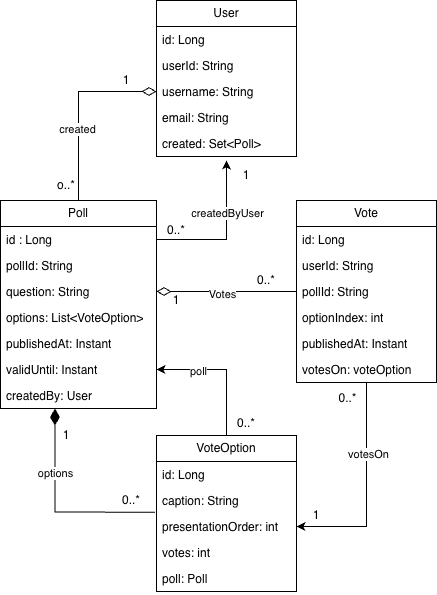

The diagram above was exported from draw.io. Its source (the exported page's mxGraphModel, read from the mxfile embedded in the PNG):
<mxGraphModel dx="1911" dy="703" grid="1" gridSize="10" guides="1" tooltips="1" connect="1" arrows="1" fold="1" page="1" pageScale="1" pageWidth="827" pageHeight="1169" math="0" shadow="0">
  <root>
    <mxCell id="0" />
    <mxCell id="1" parent="0" />
    <mxCell id="Dg_RnGgOtf448ul5BQ5c-1" value="User" style="swimlane;fontStyle=0;childLayout=stackLayout;horizontal=1;startSize=26;fillColor=none;horizontalStack=0;resizeParent=1;resizeParentMax=0;resizeLast=0;collapsible=1;marginBottom=0;whiteSpace=wrap;html=1;" vertex="1" parent="1">
      <mxGeometry x="100" y="150" width="140" height="156" as="geometry">
        <mxRectangle x="150" y="100" width="70" height="30" as="alternateBounds" />
      </mxGeometry>
    </mxCell>
    <mxCell id="Dg_RnGgOtf448ul5BQ5c-2" value="id: Long" style="text;strokeColor=none;fillColor=none;align=left;verticalAlign=top;spacingLeft=4;spacingRight=4;overflow=hidden;rotatable=0;points=[[0,0.5],[1,0.5]];portConstraint=eastwest;whiteSpace=wrap;html=1;" vertex="1" parent="Dg_RnGgOtf448ul5BQ5c-1">
      <mxGeometry y="26" width="140" height="26" as="geometry" />
    </mxCell>
    <mxCell id="Dg_RnGgOtf448ul5BQ5c-3" value="userId: String" style="text;strokeColor=none;fillColor=none;align=left;verticalAlign=top;spacingLeft=4;spacingRight=4;overflow=hidden;rotatable=0;points=[[0,0.5],[1,0.5]];portConstraint=eastwest;whiteSpace=wrap;html=1;" vertex="1" parent="Dg_RnGgOtf448ul5BQ5c-1">
      <mxGeometry y="52" width="140" height="26" as="geometry" />
    </mxCell>
    <mxCell id="Dg_RnGgOtf448ul5BQ5c-4" value="username: String&lt;div&gt;&lt;br&gt;&lt;/div&gt;" style="text;strokeColor=none;fillColor=none;align=left;verticalAlign=top;spacingLeft=4;spacingRight=4;overflow=hidden;rotatable=0;points=[[0,0.5],[1,0.5]];portConstraint=eastwest;whiteSpace=wrap;html=1;" vertex="1" parent="Dg_RnGgOtf448ul5BQ5c-1">
      <mxGeometry y="78" width="140" height="26" as="geometry" />
    </mxCell>
    <mxCell id="Dg_RnGgOtf448ul5BQ5c-5" value="email: String" style="text;strokeColor=none;fillColor=none;align=left;verticalAlign=top;spacingLeft=4;spacingRight=4;overflow=hidden;rotatable=0;points=[[0,0.5],[1,0.5]];portConstraint=eastwest;whiteSpace=wrap;html=1;" vertex="1" parent="Dg_RnGgOtf448ul5BQ5c-1">
      <mxGeometry y="104" width="140" height="26" as="geometry" />
    </mxCell>
    <mxCell id="Dg_RnGgOtf448ul5BQ5c-6" value="created: Set&amp;lt;Poll&amp;gt;" style="text;strokeColor=none;fillColor=none;align=left;verticalAlign=top;spacingLeft=4;spacingRight=4;overflow=hidden;rotatable=0;points=[[0,0.5],[1,0.5]];portConstraint=eastwest;whiteSpace=wrap;html=1;" vertex="1" parent="Dg_RnGgOtf448ul5BQ5c-1">
      <mxGeometry y="130" width="140" height="26" as="geometry" />
    </mxCell>
    <mxCell id="Dg_RnGgOtf448ul5BQ5c-58" style="edgeStyle=orthogonalEdgeStyle;rounded=0;orthogonalLoop=1;jettySize=auto;html=1;entryX=0;entryY=0.5;entryDx=0;entryDy=0;endArrow=diamondThin;endFill=0;endSize=12;" edge="1" parent="1" source="Dg_RnGgOtf448ul5BQ5c-8" target="Dg_RnGgOtf448ul5BQ5c-4">
      <mxGeometry relative="1" as="geometry" />
    </mxCell>
    <mxCell id="Dg_RnGgOtf448ul5BQ5c-59" value="created" style="edgeLabel;html=1;align=center;verticalAlign=middle;resizable=0;points=[];" vertex="1" connectable="0" parent="Dg_RnGgOtf448ul5BQ5c-58">
      <mxGeometry x="-0.2303" y="2" relative="1" as="geometry">
        <mxPoint as="offset" />
      </mxGeometry>
    </mxCell>
    <mxCell id="Dg_RnGgOtf448ul5BQ5c-8" value="Poll" style="swimlane;fontStyle=0;childLayout=stackLayout;horizontal=1;startSize=26;fillColor=none;horizontalStack=0;resizeParent=1;resizeParentMax=0;resizeLast=0;collapsible=1;marginBottom=0;whiteSpace=wrap;html=1;" vertex="1" parent="1">
      <mxGeometry x="-56" y="350" width="156" height="208" as="geometry" />
    </mxCell>
    <mxCell id="Dg_RnGgOtf448ul5BQ5c-54" style="edgeStyle=orthogonalEdgeStyle;rounded=0;orthogonalLoop=1;jettySize=auto;html=1;" edge="1" parent="Dg_RnGgOtf448ul5BQ5c-8" source="Dg_RnGgOtf448ul5BQ5c-9">
      <mxGeometry relative="1" as="geometry">
        <mxPoint x="226" y="-40" as="targetPoint" />
      </mxGeometry>
    </mxCell>
    <mxCell id="Dg_RnGgOtf448ul5BQ5c-55" value="createdByUser" style="edgeLabel;html=1;align=center;verticalAlign=middle;resizable=0;points=[];" vertex="1" connectable="0" parent="Dg_RnGgOtf448ul5BQ5c-54">
      <mxGeometry x="0.2956" relative="1" as="geometry">
        <mxPoint as="offset" />
      </mxGeometry>
    </mxCell>
    <mxCell id="Dg_RnGgOtf448ul5BQ5c-9" value="id : Long" style="text;strokeColor=none;fillColor=none;align=left;verticalAlign=top;spacingLeft=4;spacingRight=4;overflow=hidden;rotatable=0;points=[[0,0.5],[1,0.5]];portConstraint=eastwest;whiteSpace=wrap;html=1;" vertex="1" parent="Dg_RnGgOtf448ul5BQ5c-8">
      <mxGeometry y="26" width="156" height="26" as="geometry" />
    </mxCell>
    <mxCell id="Dg_RnGgOtf448ul5BQ5c-10" value="pollId: String" style="text;strokeColor=none;fillColor=none;align=left;verticalAlign=top;spacingLeft=4;spacingRight=4;overflow=hidden;rotatable=0;points=[[0,0.5],[1,0.5]];portConstraint=eastwest;whiteSpace=wrap;html=1;" vertex="1" parent="Dg_RnGgOtf448ul5BQ5c-8">
      <mxGeometry y="52" width="156" height="26" as="geometry" />
    </mxCell>
    <mxCell id="Dg_RnGgOtf448ul5BQ5c-11" value="question: String" style="text;strokeColor=none;fillColor=none;align=left;verticalAlign=top;spacingLeft=4;spacingRight=4;overflow=hidden;rotatable=0;points=[[0,0.5],[1,0.5]];portConstraint=eastwest;whiteSpace=wrap;html=1;" vertex="1" parent="Dg_RnGgOtf448ul5BQ5c-8">
      <mxGeometry y="78" width="156" height="26" as="geometry" />
    </mxCell>
    <mxCell id="Dg_RnGgOtf448ul5BQ5c-16" value="options: List&amp;lt;VoteOption&amp;gt;" style="text;strokeColor=none;fillColor=none;align=left;verticalAlign=top;spacingLeft=4;spacingRight=4;overflow=hidden;rotatable=0;points=[[0,0.5],[1,0.5]];portConstraint=eastwest;whiteSpace=wrap;html=1;" vertex="1" parent="Dg_RnGgOtf448ul5BQ5c-8">
      <mxGeometry y="104" width="156" height="26" as="geometry" />
    </mxCell>
    <mxCell id="Dg_RnGgOtf448ul5BQ5c-17" value="publishedAt: Instant" style="text;strokeColor=none;fillColor=none;align=left;verticalAlign=top;spacingLeft=4;spacingRight=4;overflow=hidden;rotatable=0;points=[[0,0.5],[1,0.5]];portConstraint=eastwest;whiteSpace=wrap;html=1;" vertex="1" parent="Dg_RnGgOtf448ul5BQ5c-8">
      <mxGeometry y="130" width="156" height="26" as="geometry" />
    </mxCell>
    <mxCell id="Dg_RnGgOtf448ul5BQ5c-18" value="validUntil: Instant" style="text;strokeColor=none;fillColor=none;align=left;verticalAlign=top;spacingLeft=4;spacingRight=4;overflow=hidden;rotatable=0;points=[[0,0.5],[1,0.5]];portConstraint=eastwest;whiteSpace=wrap;html=1;" vertex="1" parent="Dg_RnGgOtf448ul5BQ5c-8">
      <mxGeometry y="156" width="156" height="26" as="geometry" />
    </mxCell>
    <mxCell id="Dg_RnGgOtf448ul5BQ5c-19" value="createdBy: User" style="text;strokeColor=none;fillColor=none;align=left;verticalAlign=top;spacingLeft=4;spacingRight=4;overflow=hidden;rotatable=0;points=[[0,0.5],[1,0.5]];portConstraint=eastwest;whiteSpace=wrap;html=1;" vertex="1" parent="Dg_RnGgOtf448ul5BQ5c-8">
      <mxGeometry y="182" width="156" height="26" as="geometry" />
    </mxCell>
    <mxCell id="Dg_RnGgOtf448ul5BQ5c-50" style="edgeStyle=orthogonalEdgeStyle;rounded=0;orthogonalLoop=1;jettySize=auto;html=1;entryX=1;entryY=0.5;entryDx=0;entryDy=0;" edge="1" parent="1" source="Dg_RnGgOtf448ul5BQ5c-21" target="Dg_RnGgOtf448ul5BQ5c-18">
      <mxGeometry relative="1" as="geometry" />
    </mxCell>
    <mxCell id="Dg_RnGgOtf448ul5BQ5c-53" value="poll" style="edgeLabel;html=1;align=center;verticalAlign=middle;resizable=0;points=[];" vertex="1" connectable="0" parent="Dg_RnGgOtf448ul5BQ5c-50">
      <mxGeometry x="0.3954" y="1" relative="1" as="geometry">
        <mxPoint as="offset" />
      </mxGeometry>
    </mxCell>
    <mxCell id="Dg_RnGgOtf448ul5BQ5c-21" value="VoteOption" style="swimlane;fontStyle=0;childLayout=stackLayout;horizontal=1;startSize=26;fillColor=none;horizontalStack=0;resizeParent=1;resizeParentMax=0;resizeLast=0;collapsible=1;marginBottom=0;whiteSpace=wrap;html=1;" vertex="1" parent="1">
      <mxGeometry x="100" y="585" width="140" height="156" as="geometry" />
    </mxCell>
    <mxCell id="Dg_RnGgOtf448ul5BQ5c-22" value="id: Long" style="text;strokeColor=none;fillColor=none;align=left;verticalAlign=top;spacingLeft=4;spacingRight=4;overflow=hidden;rotatable=0;points=[[0,0.5],[1,0.5]];portConstraint=eastwest;whiteSpace=wrap;html=1;" vertex="1" parent="Dg_RnGgOtf448ul5BQ5c-21">
      <mxGeometry y="26" width="140" height="26" as="geometry" />
    </mxCell>
    <mxCell id="Dg_RnGgOtf448ul5BQ5c-23" value="caption: String" style="text;strokeColor=none;fillColor=none;align=left;verticalAlign=top;spacingLeft=4;spacingRight=4;overflow=hidden;rotatable=0;points=[[0,0.5],[1,0.5]];portConstraint=eastwest;whiteSpace=wrap;html=1;" vertex="1" parent="Dg_RnGgOtf448ul5BQ5c-21">
      <mxGeometry y="52" width="140" height="26" as="geometry" />
    </mxCell>
    <mxCell id="Dg_RnGgOtf448ul5BQ5c-24" value="presentationOrder: int" style="text;strokeColor=none;fillColor=none;align=left;verticalAlign=top;spacingLeft=4;spacingRight=4;overflow=hidden;rotatable=0;points=[[0,0.5],[1,0.5]];portConstraint=eastwest;whiteSpace=wrap;html=1;" vertex="1" parent="Dg_RnGgOtf448ul5BQ5c-21">
      <mxGeometry y="78" width="140" height="26" as="geometry" />
    </mxCell>
    <mxCell id="Dg_RnGgOtf448ul5BQ5c-25" value="votes: int" style="text;strokeColor=none;fillColor=none;align=left;verticalAlign=top;spacingLeft=4;spacingRight=4;overflow=hidden;rotatable=0;points=[[0,0.5],[1,0.5]];portConstraint=eastwest;whiteSpace=wrap;html=1;" vertex="1" parent="Dg_RnGgOtf448ul5BQ5c-21">
      <mxGeometry y="104" width="140" height="26" as="geometry" />
    </mxCell>
    <mxCell id="Dg_RnGgOtf448ul5BQ5c-26" value="poll: Poll" style="text;strokeColor=none;fillColor=none;align=left;verticalAlign=top;spacingLeft=4;spacingRight=4;overflow=hidden;rotatable=0;points=[[0,0.5],[1,0.5]];portConstraint=eastwest;whiteSpace=wrap;html=1;" vertex="1" parent="Dg_RnGgOtf448ul5BQ5c-21">
      <mxGeometry y="130" width="140" height="26" as="geometry" />
    </mxCell>
    <mxCell id="Dg_RnGgOtf448ul5BQ5c-40" style="edgeStyle=orthogonalEdgeStyle;rounded=0;orthogonalLoop=1;jettySize=auto;html=1;entryX=1;entryY=0.5;entryDx=0;entryDy=0;" edge="1" parent="1" source="Dg_RnGgOtf448ul5BQ5c-28" target="Dg_RnGgOtf448ul5BQ5c-24">
      <mxGeometry relative="1" as="geometry" />
    </mxCell>
    <mxCell id="Dg_RnGgOtf448ul5BQ5c-41" value="votesOn" style="edgeLabel;html=1;align=center;verticalAlign=middle;resizable=0;points=[];" vertex="1" connectable="0" parent="Dg_RnGgOtf448ul5BQ5c-40">
      <mxGeometry x="-0.3364" y="1" relative="1" as="geometry">
        <mxPoint as="offset" />
      </mxGeometry>
    </mxCell>
    <mxCell id="Dg_RnGgOtf448ul5BQ5c-42" value="&lt;font style=&quot;font-size: 12px;&quot;&gt;0..*&lt;/font&gt;" style="edgeLabel;html=1;align=center;verticalAlign=middle;resizable=0;points=[];" vertex="1" connectable="0" parent="Dg_RnGgOtf448ul5BQ5c-40">
      <mxGeometry x="-0.8598" y="-4" relative="1" as="geometry">
        <mxPoint x="-16" as="offset" />
      </mxGeometry>
    </mxCell>
    <mxCell id="Dg_RnGgOtf448ul5BQ5c-28" value="Vote" style="swimlane;fontStyle=0;childLayout=stackLayout;horizontal=1;startSize=26;fillColor=none;horizontalStack=0;resizeParent=1;resizeParentMax=0;resizeLast=0;collapsible=1;marginBottom=0;whiteSpace=wrap;html=1;" vertex="1" parent="1">
      <mxGeometry x="240" y="350" width="140" height="182" as="geometry" />
    </mxCell>
    <mxCell id="Dg_RnGgOtf448ul5BQ5c-29" value="id: Long" style="text;strokeColor=none;fillColor=none;align=left;verticalAlign=top;spacingLeft=4;spacingRight=4;overflow=hidden;rotatable=0;points=[[0,0.5],[1,0.5]];portConstraint=eastwest;whiteSpace=wrap;html=1;" vertex="1" parent="Dg_RnGgOtf448ul5BQ5c-28">
      <mxGeometry y="26" width="140" height="26" as="geometry" />
    </mxCell>
    <mxCell id="Dg_RnGgOtf448ul5BQ5c-30" value="userId: String" style="text;strokeColor=none;fillColor=none;align=left;verticalAlign=top;spacingLeft=4;spacingRight=4;overflow=hidden;rotatable=0;points=[[0,0.5],[1,0.5]];portConstraint=eastwest;whiteSpace=wrap;html=1;" vertex="1" parent="Dg_RnGgOtf448ul5BQ5c-28">
      <mxGeometry y="52" width="140" height="26" as="geometry" />
    </mxCell>
    <mxCell id="Dg_RnGgOtf448ul5BQ5c-31" value="pollId: String" style="text;strokeColor=none;fillColor=none;align=left;verticalAlign=top;spacingLeft=4;spacingRight=4;overflow=hidden;rotatable=0;points=[[0,0.5],[1,0.5]];portConstraint=eastwest;whiteSpace=wrap;html=1;" vertex="1" parent="Dg_RnGgOtf448ul5BQ5c-28">
      <mxGeometry y="78" width="140" height="26" as="geometry" />
    </mxCell>
    <mxCell id="Dg_RnGgOtf448ul5BQ5c-32" value="optionIndex: int" style="text;strokeColor=none;fillColor=none;align=left;verticalAlign=top;spacingLeft=4;spacingRight=4;overflow=hidden;rotatable=0;points=[[0,0.5],[1,0.5]];portConstraint=eastwest;whiteSpace=wrap;html=1;" vertex="1" parent="Dg_RnGgOtf448ul5BQ5c-28">
      <mxGeometry y="104" width="140" height="26" as="geometry" />
    </mxCell>
    <mxCell id="Dg_RnGgOtf448ul5BQ5c-33" value="publishedAt: Instant" style="text;strokeColor=none;fillColor=none;align=left;verticalAlign=top;spacingLeft=4;spacingRight=4;overflow=hidden;rotatable=0;points=[[0,0.5],[1,0.5]];portConstraint=eastwest;whiteSpace=wrap;html=1;" vertex="1" parent="Dg_RnGgOtf448ul5BQ5c-28">
      <mxGeometry y="130" width="140" height="26" as="geometry" />
    </mxCell>
    <mxCell id="Dg_RnGgOtf448ul5BQ5c-34" value="votesOn: voteOption" style="text;strokeColor=none;fillColor=none;align=left;verticalAlign=top;spacingLeft=4;spacingRight=4;overflow=hidden;rotatable=0;points=[[0,0.5],[1,0.5]];portConstraint=eastwest;whiteSpace=wrap;html=1;" vertex="1" parent="Dg_RnGgOtf448ul5BQ5c-28">
      <mxGeometry y="156" width="140" height="26" as="geometry" />
    </mxCell>
    <mxCell id="Dg_RnGgOtf448ul5BQ5c-35" value="&lt;div style=&quot;text-align: justify;&quot;&gt;&lt;br&gt;&lt;/div&gt;" style="endArrow=none;html=1;endSize=12;startArrow=diamondThin;startSize=14;startFill=1;edgeStyle=orthogonalEdgeStyle;align=right;verticalAlign=bottom;rounded=0;exitX=0.349;exitY=1.004;exitDx=0;exitDy=0;labelPosition=left;verticalLabelPosition=top;entryX=-0.011;entryY=0.948;entryDx=0;entryDy=0;entryPerimeter=0;exitPerimeter=0;endFill=0;" edge="1" parent="1" source="Dg_RnGgOtf448ul5BQ5c-19" target="Dg_RnGgOtf448ul5BQ5c-23">
      <mxGeometry x="-1" y="3" relative="1" as="geometry">
        <mxPoint x="60.99999999999977" y="662" as="sourcePoint" />
        <mxPoint x="-17" y="570" as="targetPoint" />
        <mxPoint as="offset" />
      </mxGeometry>
    </mxCell>
    <mxCell id="Dg_RnGgOtf448ul5BQ5c-39" value="options" style="edgeLabel;html=1;align=center;verticalAlign=middle;resizable=0;points=[];" vertex="1" connectable="0" parent="Dg_RnGgOtf448ul5BQ5c-35">
      <mxGeometry x="-0.3699" relative="1" as="geometry">
        <mxPoint as="offset" />
      </mxGeometry>
    </mxCell>
    <mxCell id="Dg_RnGgOtf448ul5BQ5c-37" value="&lt;font&gt;0..*&lt;/font&gt;" style="text;html=1;whiteSpace=wrap;strokeColor=none;fillColor=none;align=center;verticalAlign=middle;rounded=0;" vertex="1" parent="1">
      <mxGeometry x="60" y="640" width="30" height="20" as="geometry" />
    </mxCell>
    <mxCell id="Dg_RnGgOtf448ul5BQ5c-44" value="&lt;font&gt;1&lt;/font&gt;" style="text;html=1;whiteSpace=wrap;strokeColor=none;fillColor=none;align=center;verticalAlign=middle;rounded=0;" vertex="1" parent="1">
      <mxGeometry x="230" y="650" width="60" height="30" as="geometry" />
    </mxCell>
    <mxCell id="Dg_RnGgOtf448ul5BQ5c-46" style="edgeStyle=orthogonalEdgeStyle;rounded=0;orthogonalLoop=1;jettySize=auto;html=1;entryX=1;entryY=0.5;entryDx=0;entryDy=0;endArrow=diamondThin;endFill=0;endSize=12;" edge="1" parent="1" source="Dg_RnGgOtf448ul5BQ5c-31" target="Dg_RnGgOtf448ul5BQ5c-11">
      <mxGeometry relative="1" as="geometry" />
    </mxCell>
    <mxCell id="Dg_RnGgOtf448ul5BQ5c-47" value="Votes" style="edgeLabel;html=1;align=center;verticalAlign=middle;resizable=0;points=[];" vertex="1" connectable="0" parent="Dg_RnGgOtf448ul5BQ5c-46">
      <mxGeometry x="0.0741" y="2" relative="1" as="geometry">
        <mxPoint as="offset" />
      </mxGeometry>
    </mxCell>
    <mxCell id="Dg_RnGgOtf448ul5BQ5c-48" value="0..*" style="text;html=1;whiteSpace=wrap;strokeColor=none;fillColor=none;align=center;verticalAlign=middle;rounded=0;" vertex="1" parent="1">
      <mxGeometry x="190" y="420" width="40" height="20" as="geometry" />
    </mxCell>
    <mxCell id="Dg_RnGgOtf448ul5BQ5c-49" value="1" style="text;html=1;whiteSpace=wrap;strokeColor=none;fillColor=none;align=center;verticalAlign=middle;rounded=0;" vertex="1" parent="1">
      <mxGeometry x="90" y="440" width="60" height="20" as="geometry" />
    </mxCell>
    <mxCell id="Dg_RnGgOtf448ul5BQ5c-51" value="0..*" style="text;html=1;whiteSpace=wrap;strokeColor=none;fillColor=none;align=center;verticalAlign=middle;rounded=0;" vertex="1" parent="1">
      <mxGeometry x="160" y="558" width="60" height="30" as="geometry" />
    </mxCell>
    <mxCell id="Dg_RnGgOtf448ul5BQ5c-56" value="1" style="text;html=1;whiteSpace=wrap;strokeColor=none;fillColor=none;align=center;verticalAlign=middle;rounded=0;" vertex="1" parent="1">
      <mxGeometry x="160" y="310" width="60" height="30" as="geometry" />
    </mxCell>
    <mxCell id="Dg_RnGgOtf448ul5BQ5c-57" value="0..*" style="text;html=1;whiteSpace=wrap;strokeColor=none;fillColor=none;align=center;verticalAlign=middle;rounded=0;" vertex="1" parent="1">
      <mxGeometry x="90" y="370" width="60" height="20" as="geometry" />
    </mxCell>
    <mxCell id="Dg_RnGgOtf448ul5BQ5c-60" value="o..*" style="text;html=1;whiteSpace=wrap;strokeColor=none;fillColor=none;align=center;verticalAlign=middle;rounded=0;" vertex="1" parent="1">
      <mxGeometry x="-20" y="320" width="60" height="30" as="geometry" />
    </mxCell>
    <mxCell id="Dg_RnGgOtf448ul5BQ5c-61" value="1" style="text;html=1;whiteSpace=wrap;strokeColor=none;fillColor=none;align=center;verticalAlign=middle;rounded=0;" vertex="1" parent="1">
      <mxGeometry x="40" y="220" width="60" height="20" as="geometry" />
    </mxCell>
    <mxCell id="Dg_RnGgOtf448ul5BQ5c-62" value="1" style="text;html=1;whiteSpace=wrap;strokeColor=none;fillColor=none;align=center;verticalAlign=middle;rounded=0;" vertex="1" parent="1">
      <mxGeometry x="-20" y="570" width="60" height="30" as="geometry" />
    </mxCell>
  </root>
</mxGraphModel>